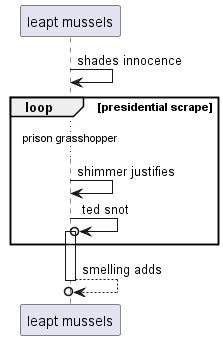

The diagram above was rendered by PlantUML. Its source (embedded in the PNG):
@startuml
participant "leapt mussels" as 0
0 -> 0: shades innocence
loop presidential scrape
...prison grasshopper...
0 -> 0: shimmer justifies
0 ->o 0++ : ted snot
end
return smelling adds
@enduml